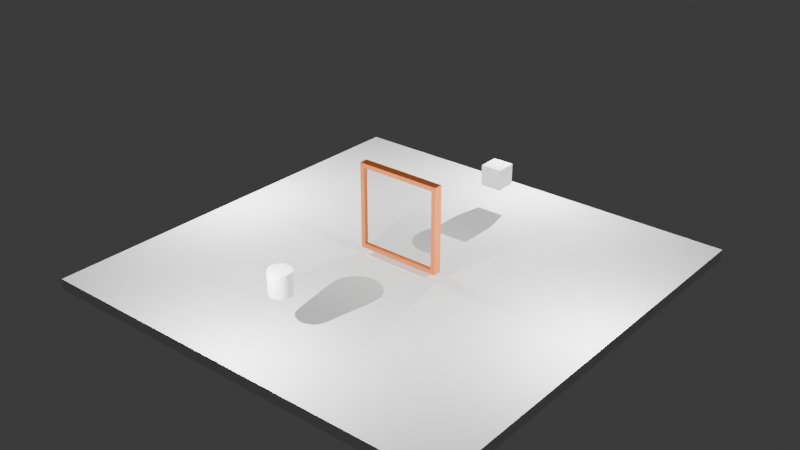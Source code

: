 # Source: mirror_reflect_test.blend  (saved by Blender 5.0.118; exported with 4.5.12 LTS)
import bpy
from mathutils import Matrix  # noqa: F401  (used for matrix-valued properties, if any)

bpy.ops.wm.read_factory_settings(use_empty=True)
scene = bpy.context.scene
scene.name = 'Scene'

# ---- collections
col_env = bpy.data.collections.new('env'); scene.collection.children.link(col_env)
col_room = bpy.data.collections.new('room'); scene.collection.children.link(col_room)

# ---- materials (node trees are filled in below, after node groups)
mat_frame = bpy.data.materials.new('frame')
mat_material = bpy.data.materials.new('Material')
mat_material.alpha_threshold = 0.0
mat_material.use_backface_culling_lightprobe_volume = False
mat_material.roughness = 0.5
mat_material.line_color = (0.0, 0.0, 0.0, 1.0)

# ---- material node trees
mat_frame.use_nodes = True; mat_frame.node_tree.nodes.clear()
_N = mat_frame.node_tree.nodes; _L = mat_frame.node_tree.links
n0 = _N.new('ShaderNodeBsdfPrincipled'); n0.name = '原理化 BSDF'; n0.location = (-200, 100)
n0.inputs[0].default_value = (0.8, 0.2003, 0.03397, 1.0)
n1 = _N.new('ShaderNodeOutputMaterial'); n1.name = '材质输出'; n1.location = (200, 100)
_L.new(n0.outputs[0], n1.inputs[0])
n1.is_active_output = True
mat_material.use_nodes = True; mat_material.node_tree.nodes.clear()
_N = mat_material.node_tree.nodes; _L = mat_material.node_tree.links
n0 = _N.new('ShaderNodeOutputMaterial'); n0.name = 'Material Output'; n0.location = (200, 100)
n1 = _N.new('ShaderNodeBsdfAnisotropic'); n1.name = '光泽 BSDF'; n1.location = (-200, 100)
n1.inputs[1].default_value = 0.0
_L.new(n1.outputs[0], n0.inputs[0])
n0.is_active_output = True

# ---- world
world_world = bpy.data.worlds.new('World'); scene.world = world_world
world_world.use_nodes = True; world_world.node_tree.nodes.clear()
_N = world_world.node_tree.nodes; _L = world_world.node_tree.links
n0 = _N.new('ShaderNodeOutputWorld'); n0.name = 'World Output'; n0.location = (200, 100)
n1 = _N.new('ShaderNodeBackground'); n1.name = 'Background'; n1.location = (-200, 100)
n1.inputs[0].default_value = (0.05088, 0.05088, 0.05088, 1.0)
_L.new(n1.outputs[0], n0.inputs[0])
n0.is_active_output = True
world_world.color = (0.05088, 0.05088, 0.05088)
world_world.sun_shadow_jitter_overblur = 0.0

# ---- lights
light_x = bpy.data.lights.new('点光', 'POINT')
light_x.energy = 5000.0
light_001 = bpy.data.lights.new('点光.001', 'POINT')
light_001.energy = 5000.0
light_002 = bpy.data.lights.new('点光.002', 'POINT')
light_002.energy = 5000.0
light_003 = bpy.data.lights.new('点光.003', 'POINT')
light_003.energy = 5000.0

# ---- meshes
me_x = bpy.data.meshes.new('立方体')
me_x.from_pydata([(-1.0, -1.0, -1.0), (-1.0, -1.0, 1.0), (-1.0, 1.0, -1.0), (-1.0, 1.0, 1.0), (1.0, -1.0, -1.0), (1.0, -1.0, 1.0), (1.0, 1.0, -1.0), (1.0, 1.0, 1.0)], [], [(0, 1, 3, 2), (2, 3, 7, 6), (6, 7, 5, 4), (4, 5, 1, 0), (2, 6, 4, 0), (7, 3, 1, 5)])
_uv = me_x.uv_layers.new(name='UV贴图')
_uv.uv.foreach_set('vector', [0.375, 0.0, 0.625, 0.0, 0.625, 0.25, 0.375, 0.25, 0.375, 0.25, 0.625, 0.25, 0.625, 0.5, 0.375, 0.5, 0.375, 0.5, 0.625, 0.5, 0.625, 0.75, 0.375, 0.75, 0.375, 0.75, 0.625, 0.75, 0.625, 1.0, 0.375, 1.0, 0.125, 0.5, 0.375, 0.5, 0.375, 0.75, 0.125, 0.75, 0.625, 0.5, 0.875, 0.5, 0.875, 0.75, 0.625, 0.75])
me_x.update()
me_001 = bpy.data.meshes.new('立方体.001')
me_001.from_pydata([(-0.9, -1.0, -0.9), (-0.9, -1.0, 0.9), (-0.9, 1.0, -0.9), (-0.9, 1.0, 0.9), (0.9, -1.0, -0.9), (0.9, -1.0, 0.9), (0.9, 1.0, -0.9), (0.9, 1.0, 0.9), (-1.0, -1.0, -1.0), (-1.0, -1.0, 1.0), (-1.0, 1.0, 1.0), (-1.0, 1.0, -1.0), (1.0, 1.0, -1.0), (1.0, 1.0, 1.0), (1.0, -1.0, 1.0), (1.0, -1.0, -1.0), (-0.9, -0.5, -0.9), (-0.9, -0.5, 0.9), (0.9, -0.5, 0.9), (0.9, -0.5, -0.9), (-0.9, 0.5, 0.9), (-0.9, 0.5, -0.9), (0.9, 0.5, -0.9), (0.9, 0.5, 0.9)], [], [(8, 9, 10, 11), (6, 2, 21, 22), (12, 13, 14, 15), (5, 1, 17, 18), (11, 12, 15, 8), (13, 10, 9, 14), (0, 1, 9, 8), (3, 2, 11, 10), (2, 6, 12, 11), (7, 3, 10, 13), (6, 7, 13, 12), (5, 4, 15, 14), (4, 0, 8, 15), (1, 5, 14, 9), (4, 5, 18, 19), (0, 4, 19, 16), (1, 0, 16, 17), (3, 7, 23, 20), (2, 3, 20, 21), (7, 6, 22, 23)])
_uv = me_001.uv_layers.new(name='UV贴图')
_uv.uv.foreach_set('vector', [0.375, 0.0, 0.625, 0.0, 0.625, 0.25, 0.375, 0.25, 0.3875, 0.4875, 0.3875, 0.2625, 0.3875, 0.2625, 0.3875, 0.4875, 0.375, 0.5, 0.625, 0.5, 0.625, 0.75, 0.375, 0.75, 0.6125, 0.7625, 0.6125, 0.9875, 0.6125, 0.9875, 0.6125, 0.7625, 0.125, 0.5, 0.375, 0.5, 0.375, 0.75, 0.125, 0.75, 0.625, 0.5, 0.875, 0.5, 0.875, 0.75, 0.625, 0.75, 0.3875, 0.9875, 0.6125, 0.9875, 0.625, 1.0, 0.375, 1.0, 0.6125, 0.2625, 0.3875, 0.2625, 0.375, 0.25, 0.625, 0.25, 0.3875, 0.2625, 0.3875, 0.4875, 0.375, 0.5, 0.375, 0.25, 0.6125, 0.4875, 0.6125, 0.2625, 0.625, 0.25, 0.625, 0.5, 0.3875, 0.4875, 0.6125, 0.4875, 0.625, 0.5, 0.375, 0.5, 0.6125, 0.7625, 0.3875, 0.7625, 0.375, 0.75, 0.625, 0.75, 0.3875, 0.7625, 0.3875, 0.9875, 0.375, 1.0, 0.375, 0.75, 0.6125, 0.9875, 0.6125, 0.7625, 0.625, 0.75, 0.625, 1.0, 0.3875, 0.7625, 0.6125, 0.7625, 0.6125, 0.7625, 0.3875, 0.7625, 0.3875, 0.9875, 0.3875, 0.7625, 0.3875, 0.7625, 0.3875, 0.9875, 0.6125, 0.9875, 0.3875, 0.9875, 0.3875, 0.9875, 0.6125, 0.9875, 0.6125, 0.2625, 0.6125, 0.4875, 0.6125, 0.4875, 0.6125, 0.2625, 0.3875, 0.2625, 0.6125, 0.2625, 0.6125, 0.2625, 0.3875, 0.2625, 0.6125, 0.4875, 0.3875, 0.4875, 0.3875, 0.4875, 0.6125, 0.4875])
me_001.materials.append(mat_frame)
me_001.update()
me_002 = bpy.data.meshes.new('立方体.002')
me_002.from_pydata([(-1.0, -1.0, -1.0), (-1.0, -1.0, 1.0), (-1.0, 1.0, -1.0), (-1.0, 1.0, 1.0), (1.0, -1.0, -1.0), (1.0, -1.0, 1.0), (1.0, 1.0, -1.0), (1.0, 1.0, 1.0)], [], [(0, 1, 3, 2), (2, 3, 7, 6), (6, 7, 5, 4), (4, 5, 1, 0), (2, 6, 4, 0), (7, 3, 1, 5)])
_uv = me_002.uv_layers.new(name='UV贴图')
_uv.uv.foreach_set('vector', [0.375, 0.0, 0.625, 0.0, 0.625, 0.25, 0.375, 0.25, 0.375, 0.25, 0.625, 0.25, 0.625, 0.5, 0.375, 0.5, 0.375, 0.5, 0.625, 0.5, 0.625, 0.75, 0.375, 0.75, 0.375, 0.75, 0.625, 0.75, 0.625, 1.0, 0.375, 1.0, 0.125, 0.5, 0.375, 0.5, 0.375, 0.75, 0.125, 0.75, 0.625, 0.5, 0.875, 0.5, 0.875, 0.75, 0.625, 0.75])
me_002.update()
me_x_1 = bpy.data.meshes.new('柱体')
me_x_1.from_pydata([(0.0, 1.0, -1.0), (0.0, 1.0, 1.0), (0.1951, 0.9808, -1.0), (0.1951, 0.9808, 1.0), (0.3827, 0.9239, -1.0), (0.3827, 0.9239, 1.0), (0.5556, 0.8315, -1.0), (0.5556, 0.8315, 1.0), (0.7071, 0.7071, -1.0), (0.7071, 0.7071, 1.0), (0.8315, 0.5556, -1.0), (0.8315, 0.5556, 1.0), (0.9239, 0.3827, -1.0), (0.9239, 0.3827, 1.0), (0.9808, 0.1951, -1.0), (0.9808, 0.1951, 1.0), (1.0, 0.0, -1.0), (1.0, 0.0, 1.0), (0.9808, -0.1951, -1.0), (0.9808, -0.1951, 1.0), (0.9239, -0.3827, -1.0), (0.9239, -0.3827, 1.0), (0.8315, -0.5556, -1.0), (0.8315, -0.5556, 1.0), (0.7071, -0.7071, -1.0), (0.7071, -0.7071, 1.0), (0.5556, -0.8315, -1.0), (0.5556, -0.8315, 1.0), (0.3827, -0.9239, -1.0), (0.3827, -0.9239, 1.0), (0.1951, -0.9808, -1.0), (0.1951, -0.9808, 1.0), (0.0, -1.0, -1.0), (0.0, -1.0, 1.0), (-0.1951, -0.9808, -1.0), (-0.1951, -0.9808, 1.0), (-0.3827, -0.9239, -1.0), (-0.3827, -0.9239, 1.0), (-0.5556, -0.8315, -1.0), (-0.5556, -0.8315, 1.0), (-0.7071, -0.7071, -1.0), (-0.7071, -0.7071, 1.0), (-0.8315, -0.5556, -1.0), (-0.8315, -0.5556, 1.0), (-0.9239, -0.3827, -1.0), (-0.9239, -0.3827, 1.0), (-0.9808, -0.1951, -1.0), (-0.9808, -0.1951, 1.0), (-1.0, 0.0, -1.0), (-1.0, 0.0, 1.0), (-0.9808, 0.1951, -1.0), (-0.9808, 0.1951, 1.0), (-0.9239, 0.3827, -1.0), (-0.9239, 0.3827, 1.0), (-0.8315, 0.5556, -1.0), (-0.8315, 0.5556, 1.0), (-0.7071, 0.7071, -1.0), (-0.7071, 0.7071, 1.0), (-0.5556, 0.8315, -1.0), (-0.5556, 0.8315, 1.0), (-0.3827, 0.9239, -1.0), (-0.3827, 0.9239, 1.0), (-0.1951, 0.9808, -1.0), (-0.1951, 0.9808, 1.0)], [], [(0, 1, 3, 2), (2, 3, 5, 4), (4, 5, 7, 6), (6, 7, 9, 8), (8, 9, 11, 10), (10, 11, 13, 12), (12, 13, 15, 14), (14, 15, 17, 16), (16, 17, 19, 18), (18, 19, 21, 20), (20, 21, 23, 22), (22, 23, 25, 24), (24, 25, 27, 26), (26, 27, 29, 28), (28, 29, 31, 30), (30, 31, 33, 32), (32, 33, 35, 34), (34, 35, 37, 36), (36, 37, 39, 38), (38, 39, 41, 40), (40, 41, 43, 42), (42, 43, 45, 44), (44, 45, 47, 46), (46, 47, 49, 48), (48, 49, 51, 50), (50, 51, 53, 52), (52, 53, 55, 54), (54, 55, 57, 56), (56, 57, 59, 58), (58, 59, 61, 60), (3, 1, 63, 61, 59, 57, 55, 53, 51, 49, 47, 45, 43, 41, 39, 37, 35, 33, 31, 29, 27, 25, 23, 21, 19, 17, 15, 13, 11, 9, 7, 5), (60, 61, 63, 62), (62, 63, 1, 0), (0, 2, 4, 6, 8, 10, 12, 14, 16, 18, 20, 22, 24, 26, 28, 30, 32, 34, 36, 38, 40, 42, 44, 46, 48, 50, 52, 54, 56, 58, 60, 62)])
_uv = me_x_1.uv_layers.new(name='UV贴图')
_uv.uv.foreach_set('vector', [1.0, 0.5, 1.0, 1.0, 0.9688, 1.0, 0.9688, 0.5, 0.9688, 0.5, 0.9688, 1.0, 0.9375, 1.0, 0.9375, 0.5, 0.9375, 0.5, 0.9375, 1.0, 0.9062, 1.0, 0.9062, 0.5, 0.9062, 0.5, 0.9062, 1.0, 0.875, 1.0, 0.875, 0.5, 0.875, 0.5, 0.875, 1.0, 0.8438, 1.0, 0.8438, 0.5, 0.8438, 0.5, 0.8438, 1.0, 0.8125, 1.0, 0.8125, 0.5, 0.8125, 0.5, 0.8125, 1.0, 0.7812, 1.0, 0.7812, 0.5, 0.7812, 0.5, 0.7812, 1.0, 0.75, 1.0, 0.75, 0.5, 0.75, 0.5, 0.75, 1.0, 0.7188, 1.0, 0.7188, 0.5, 0.7188, 0.5, 0.7188, 1.0, 0.6875, 1.0, 0.6875, 0.5, 0.6875, 0.5, 0.6875, 1.0, 0.6562, 1.0, 0.6562, 0.5, 0.6562, 0.5, 0.6562, 1.0, 0.625, 1.0, 0.625, 0.5, 0.625, 0.5, 0.625, 1.0, 0.5938, 1.0, 0.5938, 0.5, 0.5938, 0.5, 0.5938, 1.0, 0.5625, 1.0, 0.5625, 0.5, 0.5625, 0.5, 0.5625, 1.0, 0.5312, 1.0, 0.5312, 0.5, 0.5312, 0.5, 0.5312, 1.0, 0.5, 1.0, 0.5, 0.5, 0.5, 0.5, 0.5, 1.0, 0.4688, 1.0, 0.4688, 0.5, 0.4688, 0.5, 0.4688, 1.0, 0.4375, 1.0, 0.4375, 0.5, 0.4375, 0.5, 0.4375, 1.0, 0.4062, 1.0, 0.4062, 0.5, 0.4062, 0.5, 0.4062, 1.0, 0.375, 1.0, 0.375, 0.5, 0.375, 0.5, 0.375, 1.0, 0.3438, 1.0, 0.3438, 0.5, 0.3438, 0.5, 0.3438, 1.0, 0.3125, 1.0, 0.3125, 0.5, 0.3125, 0.5, 0.3125, 1.0, 0.2812, 1.0, 0.2812, 0.5, 0.2812, 0.5, 0.2812, 1.0, 0.25, 1.0, 0.25, 0.5, 0.25, 0.5, 0.25, 1.0, 0.2188, 1.0, 0.2188, 0.5, 0.2188, 0.5, 0.2188, 1.0, 0.1875, 1.0, 0.1875, 0.5, 0.1875, 0.5, 0.1875, 1.0, 0.1562, 1.0, 0.1562, 0.5, 0.1562, 0.5, 0.1562, 1.0, 0.125, 1.0, 0.125, 0.5, 0.125, 0.5, 0.125, 1.0, 0.09375, 1.0, 0.09375, 0.5, 0.09375, 0.5, 0.09375, 1.0, 0.0625, 1.0, 0.0625, 0.5, 0.2968, 0.4854, 0.25, 0.49, 0.2032, 0.4854, 0.1582, 0.4717, 0.1167, 0.4496, 0.08029, 0.4197, 0.05045, 0.3833, 0.02827, 0.3418, 0.01461, 0.2968, 0.01, 0.25, 0.01461, 0.2032, 0.02827, 0.1582, 0.05045, 0.1167, 0.08029, 0.08029, 0.1167, 0.05045, 0.1582, 0.02827, 0.2032, 0.01461, 0.25, 0.01, 0.2968, 0.01461, 0.3418, 0.02827, 0.3833, 0.05045, 0.4197, 0.08029, 0.4496, 0.1167, 0.4717, 0.1582, 0.4854, 0.2032, 0.49, 0.25, 0.4854, 0.2968, 0.4717, 0.3418, 0.4496, 0.3833, 0.4197, 0.4197, 0.3833, 0.4496, 0.3418, 0.4717, 0.0625, 0.5, 0.0625, 1.0, 0.03125, 1.0, 0.03125, 0.5, 0.03125, 0.5, 0.03125, 1.0, 0.0, 1.0, 0.0, 0.5, 0.75, 0.49, 0.7968, 0.4854, 0.8418, 0.4717, 0.8833, 0.4496, 0.9197, 0.4197, 0.9496, 0.3833, 0.9717, 0.3418, 0.9854, 0.2968, 0.99, 0.25, 0.9854, 0.2032, 0.9717, 0.1582, 0.9496, 0.1167, 0.9197, 0.08029, 0.8833, 0.05045, 0.8418, 0.02827, 0.7968, 0.01461, 0.75, 0.01, 0.7032, 0.01461, 0.6582, 0.02827, 0.6167, 0.05045, 0.5803, 0.08029, 0.5504, 0.1167, 0.5283, 0.1582, 0.5146, 0.2032, 0.51, 0.25, 0.5146, 0.2968, 0.5283, 0.3418, 0.5504, 0.3833, 0.5803, 0.4197, 0.6167, 0.4496, 0.6582, 0.4717, 0.7032, 0.4854])
me_x_1.update()
me_003 = bpy.data.meshes.new('立方体.003')
me_003.from_pydata([(-0.9, -0.5, -0.9), (-0.9, -0.5, 0.9), (0.9, -0.5, 0.9), (0.9, -0.5, -0.9), (-0.9, 0.5, 0.9), (-0.9, 0.5, -0.9), (0.9, 0.5, -0.9), (0.9, 0.5, 0.9)], [], [(3, 2, 1, 0), (5, 4, 7, 6), (2, 7, 4, 1), (0, 1, 4, 5), (3, 6, 7, 2), (0, 5, 6, 3)])
_uv = me_003.uv_layers.new(name='UV贴图')
_uv.uv.foreach_set('vector', [0.3875, 0.7625, 0.6125, 0.7625, 0.6125, 0.9875, 0.3875, 0.9875, 0.3875, 0.2625, 0.6125, 0.2625, 0.6125, 0.4875, 0.3875, 0.4875, 0.6125, 0.7625, 0.6125, 0.4875, 0.6125, 0.2625, 0.6125, 0.9875, 0.3875, 0.9875, 0.6125, 0.9875, 0.6125, 0.2625, 0.3875, 0.2625, 0.3875, 0.7625, 0.3875, 0.4875, 0.6125, 0.4875, 0.6125, 0.7625, 0.3875, 0.9875, 0.3875, 0.2625, 0.3875, 0.4875, 0.3875, 0.7625])
me_003.materials.append(mat_material)
me_003.update()

# ---- objects
ob_x = bpy.data.objects.new('点光', light_x)
ob_001 = bpy.data.objects.new('点光.001', light_001)
ob_002 = bpy.data.objects.new('点光.002', light_002)
ob_003 = bpy.data.objects.new('点光.003', light_003)
ob_floor = bpy.data.objects.new('floor', me_x)
ob_mirror = bpy.data.objects.new('mirror', me_001)
ob_x_1 = bpy.data.objects.new('立方体', me_002)
ob_x_2 = bpy.data.objects.new('柱体', me_x_1)
ob_mirror_in = bpy.data.objects.new('mirror-in', me_003)
ob_x_3 = bpy.data.objects.new('平面', None)
ob_2 = bpy.data.objects.new('平面2', None)

# ---- transforms, parenting, visibility, modifiers, constraints
ob_x.location = (10.0, 0.0, 5.0)
ob_001.location = (0.0, 10.0, 5.0)
ob_002.location = (0.0, -10.0, 5.0)
ob_003.location = (-10.0, 0.0, 5.0)
ob_floor.location = (0.0, 0.0, 0.0)
ob_floor.scale = (10.0, 10.0, 0.25)
ob_mirror.location = (0.0, 0.0, 2.5)
ob_mirror.scale = (2.0, 0.2, 2.0)
ob_x_1.location = (0.0, 7.0, 2.0)
ob_x_1.scale = (0.5, 0.5, 0.5)
ob_x_2.location = (0.0, -7.0, 2.5)
ob_x_2.scale = (0.5, 0.5, 0.5)
ob_mirror_in.location = (0.0, 0.0, 2.5)
ob_mirror_in.scale = (2.0, 0.2, 2.0)
ob_x_3.location = (0.0, -0.1869, 2.5)
ob_x_3.rotation_euler = (1.571, 0.0, 0.0)
ob_x_3.scale = (1.809, 1.809, 1.809)
ob_x_3.empty_image_offset = (0.0, 0.0)
ob_2.location = (0.0, 0.1387, 2.5)
ob_2.rotation_euler = (4.712, 0.0, 0.0)
ob_2.scale = (1.809, 1.809, 1.809)
ob_2.empty_image_offset = (0.0, 0.0)

# ---- collection membership
col_env.objects.link(ob_x)
col_env.objects.link(ob_001)
col_env.objects.link(ob_002)
col_env.objects.link(ob_003)
col_room.objects.link(ob_floor)
col_room.objects.link(ob_mirror)
col_room.objects.link(ob_x_1)
col_room.objects.link(ob_x_2)
col_room.objects.link(ob_mirror_in)
col_room.objects.link(ob_x_3)
col_room.objects.link(ob_2)

# ---- scene / render settings (as saved in the file)
scene.frame_start = 1; scene.frame_end = 250; scene.frame_set(1)
scene.render.engine = 'BLENDER_EEVEE_NEXT'
scene.render.bake_bias = 0.0
scene.render.bake_samples = 0
scene.cycles.sampling_pattern = 'TABULATED_SOBOL'
scene.eevee.use_volume_custom_range = False
scene.eevee.use_raytracing = True
bpy.context.view_layer.update()

# ---- added for rendering (the .blend has no active camera): camera
cam_auto = bpy.data.cameras.new('AutoCamera')
cam_auto.lens = 50.0
cam_auto.sensor_width = 36.0
cam_auto.clip_end = 1000.0
ob_auto_camera = bpy.data.objects.new('AutoCamera', cam_auto)
scene.collection.objects.link(ob_auto_camera)
ob_auto_camera.location = (26.5358, -31.8429, 23.3536)
ob_auto_camera.rotation_euler = (1.09748, -7.21219e-08, 0.694738)
scene.camera = ob_auto_camera
bpy.context.view_layer.update()
